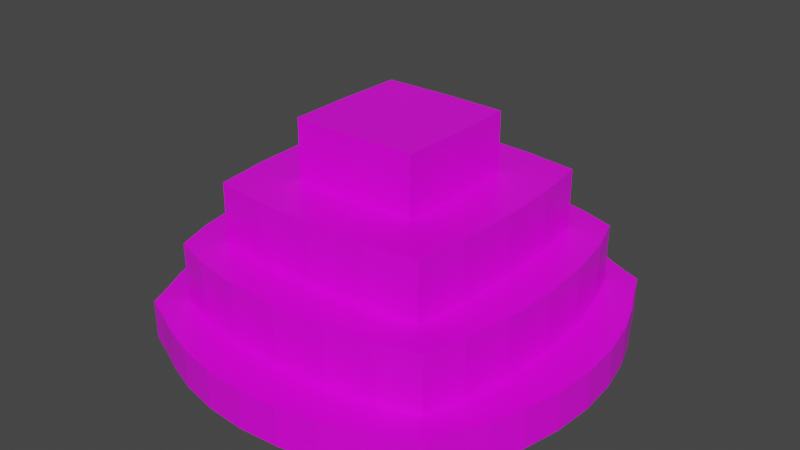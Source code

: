 # Source: tutorial_terraces.blend  (saved by Blender 2.81.16; exported with 4.5.12 LTS)
import bpy
from mathutils import Matrix  # noqa: F401  (used for matrix-valued properties, if any)

bpy.ops.wm.read_factory_settings(use_empty=True)
scene = bpy.context.scene
scene.name = 'Scene'

# ---- collections
col_collection = bpy.data.collections.new('Collection'); scene.collection.children.link(col_collection)

# ---- images (referenced by path relative to the original .blend; pixels are not part of the script)
import os
ASSET_DIR = os.environ.get("B2B_ASSET_DIR", "")  # directory of the original .blend (textures are referenced by path, not embedded)
HERE = os.path.dirname(os.path.abspath(__file__))  # packed textures are extracted next to this script under _unpacked/

def load_image(name, relpath, width, height, colorspace="sRGB"):
    """Load a texture the original file referenced (path relative to the .blend, or extracted next to this script)."""
    p = next((c for c in (os.path.join(HERE, relpath), os.path.join(ASSET_DIR, relpath)) if relpath and os.path.exists(c)), "")
    if p:
        img = bpy.data.images.load(p, check_existing=True)
        img.name = name
    else:  # same state as the original file: an image datablock whose file is absent (Cycles renders it pink)
        img = bpy.data.images.new(name, width, height)
        img.source = "FILE"
        img.filepath = "//" + (relpath or name)
    img.colorspace_settings.name = colorspace
    return img
img_tile_png = load_image('tile.png', 'tile.png', 1024, 1024, 'sRGB')

# ---- materials (node trees are filled in below, after node groups)
mat_tile = bpy.data.materials.new('Tile')
mat_tile.alpha_threshold = 0.0
mat_tile.use_transparent_shadow = False
mat_tile.line_color = (0.0, 0.0, 0.0, 1.0)

# ---- material node trees
mat_tile.use_nodes = True; mat_tile.node_tree.nodes.clear()
_N = mat_tile.node_tree.nodes; _L = mat_tile.node_tree.links
n0 = _N.new('ShaderNodeOutputMaterial'); n0.name = 'Material Output'; n0.location = (300, 300)
n1 = _N.new('ShaderNodeBsdfPrincipled'); n1.name = 'Principled BSDF'; n1.location = (10, 300)
n1.distribution = 'GGX'
n1.subsurface_method = 'BURLEY'
n1.inputs[2].default_value = 0.4
n1.inputs[3].default_value = 1.45
n1.inputs[27].default_value = (0.0, 0.0, 0.0, 1.0)
n1.inputs[28].default_value = 1.0
n2 = _N.new('ShaderNodeTexImage'); n2.name = 'Image Texture'; n2.location = (-280, 275)
n2.image = img_tile_png
_L.new(n1.outputs[0], n0.inputs[0])
_L.new(n2.outputs[0], n1.inputs[0])
n0.is_active_output = True

# ---- world
world_world = bpy.data.worlds.new('World'); scene.world = world_world
world_world.use_nodes = True; world_world.node_tree.nodes.clear()
_N = world_world.node_tree.nodes; _L = world_world.node_tree.links
n0 = _N.new('ShaderNodeOutputWorld'); n0.name = 'World Output'; n0.location = (300, 300)
n1 = _N.new('ShaderNodeBackground'); n1.name = 'Background'; n1.location = (10, 300)
n1.inputs[0].default_value = (0.05088, 0.05088, 0.05088, 1.0)
_L.new(n1.outputs[0], n0.inputs[0])
n0.is_active_output = True
world_world.color = (0.05088, 0.05088, 0.05088)
world_world.use_sun_shadow = False
world_world.sun_shadow_jitter_overblur = 0.0

# ---- meshes
me_plane = bpy.data.meshes.new('Plane')
me_plane.from_pydata([(-0.5, -0.5, 0.0), (0.5, -0.5, 0.0), (-0.5, 0.5, 0.0), (0.5, 0.5, 0.0)], [], [(0, 1, 3, 2)])
_uv = me_plane.uv_layers.new(name='UVMap')
_uv.uv.foreach_set('vector', [0.9999, 0.9999, 0.0001001, 0.9999, 9.998e-05, 0.0001001, 0.9999, 9.998e-05])
me_plane.materials.append(mat_tile)
me_plane.use_remesh_fix_poles = True
me_plane.use_remesh_preserve_attributes = False
me_plane.use_mirror_vertex_groups = False
me_plane.update()
me_cube = bpy.data.meshes.new('Cube')
me_cube.from_pydata([(32.81, 32.81, 8.0), (32.81, 32.81, 0.0), (32.81, -32.81, 8.0), (32.81, -32.81, 0.0), (-32.81, 32.81, 8.0), (-32.81, 32.81, 0.0), (-32.81, -32.81, 8.0), (-32.81, -32.81, 0.0), (27.9, -34.87, 8.0), (22.47, -37.44, 8.0), (15.94, -39.84, 8.0), (8.305, -41.52, 8.0), (0.0, -42.13, 8.0), (-8.305, -41.52, 8.0), (-15.94, -39.84, 8.0), (-22.47, -37.44, 8.0), (-27.9, -34.87, 8.0), (-27.9, -34.87, 0.0), (-22.47, -37.44, 0.0), (-15.94, -39.84, 0.0), (-8.305, -41.52, 0.0), (0.0, -42.13, 0.0), (8.305, -41.52, 0.0), (15.94, -39.84, 0.0), (22.47, -37.44, 0.0), (27.9, -34.87, 0.0), (34.87, 27.9, 8.0), (37.44, 22.47, 8.0), (39.84, 15.94, 8.0), (41.52, 8.305, 8.0), (42.13, 0.0, 8.0), (41.52, -8.305, 8.0), (39.84, -15.94, 8.0), (37.44, -22.47, 8.0), (34.87, -27.9, 8.0), (34.87, -27.9, 0.0), (37.44, -22.47, 0.0), (39.84, -15.94, 0.0), (41.52, -8.305, 0.0), (42.13, 0.0, 0.0), (41.52, 8.305, 0.0), (39.84, 15.94, 0.0), (37.44, 22.47, 0.0), (34.87, 27.9, 0.0), (-27.9, 34.87, 8.0), (-22.47, 37.44, 8.0), (-15.94, 39.84, 8.0), (-8.305, 41.52, 8.0), (0.0, 42.13, 8.0), (8.305, 41.52, 8.0), (15.94, 39.84, 8.0), (22.47, 37.44, 8.0), (27.9, 34.87, 8.0), (27.9, 34.87, 0.0), (22.47, 37.44, 0.0), (15.94, 39.84, 0.0), (8.305, 41.52, 0.0), (0.0, 42.13, 0.0), (-8.305, 41.52, 0.0), (-15.94, 39.84, 0.0), (-22.47, 37.44, 0.0), (-27.9, 34.87, 0.0), (-34.87, -27.9, 8.0), (-37.44, -22.47, 8.0), (-39.84, -15.94, 8.0), (-41.52, -8.305, 8.0), (-42.13, 0.0, 8.0), (-41.52, 8.305, 8.0), (-39.84, 15.94, 8.0), (-37.44, 22.47, 8.0), (-34.87, 27.9, 8.0), (-34.87, 27.9, 0.0), (-37.44, 22.47, 0.0), (-39.84, 15.94, 0.0), (-41.52, 8.305, 0.0), (-42.13, 0.0, 0.0), (-41.52, -8.305, 0.0), (-39.84, -15.94, 0.0), (-37.44, -22.47, 0.0), (-34.87, -27.9, 0.0), (-30.67, 30.67, 0.0), (-33.7, 25.28, 0.0), (-36.39, 18.2, 0.0), (-38.24, 9.56, 0.0), (-38.9, 0.0, 0.0), (-38.24, -9.56, 0.0), (-36.39, -18.2, 0.0), (-33.7, -25.28, 0.0), (-30.67, -30.67, 0.0), (-25.28, 33.7, 0.0), (-28.2, 28.2, 0.0), (-30.76, 20.5, 0.0), (-32.5, 10.83, 0.0), (-33.13, 0.0, 0.0), (-32.5, -10.83, 0.0), (-30.76, -20.5, 0.0), (-28.2, -28.2, 0.0), (-25.28, -33.7, 0.0), (-18.2, 36.39, 0.0), (-20.5, 30.76, 0.0), (-22.52, 22.52, 0.0), (-23.91, 11.95, 0.0), (-24.41, 0.0, 0.0), (-23.91, -11.95, 0.0), (-22.52, -22.52, 0.0), (-20.5, -30.76, 0.0), (-18.2, -36.39, 0.0), (-9.56, 38.24, 0.0), (-10.83, 32.5, 0.0), (-11.95, 23.91, 0.0), (-12.74, 12.74, 0.0), (-13.03, 0.0, 0.0), (-12.74, -12.74, 0.0), (-11.95, -23.91, 0.0), (-10.83, -32.5, 0.0), (-9.56, -38.24, 0.0), (0.0, 38.9, 0.0), (0.0, 33.13, 0.0), (0.0, 24.41, 0.0), (0.0, 13.03, 0.0), (0.0, 0.0, 0.0), (0.0, -13.03, 0.0), (0.0, -24.41, 0.0), (0.0, -33.13, 0.0), (0.0, -38.9, 0.0), (9.56, 38.24, 0.0), (10.83, 32.5, 0.0), (11.95, 23.91, 0.0), (12.74, 12.74, 0.0), (13.03, 0.0, 0.0), (12.74, -12.74, 0.0), (11.95, -23.91, 0.0), (10.83, -32.5, 0.0), (9.56, -38.24, 0.0), (18.2, 36.39, 0.0), (20.5, 30.76, 0.0), (22.52, 22.52, 0.0), (23.91, 11.95, 0.0), (24.41, 0.0, 0.0), (23.91, -11.95, 0.0), (22.52, -22.52, 0.0), (20.5, -30.76, 0.0), (18.2, -36.39, 0.0), (25.28, 33.7, 0.0), (28.2, 28.2, 0.0), (30.76, 20.5, 0.0), (32.5, 10.83, 0.0), (33.13, 0.0, 0.0), (32.5, -10.83, 0.0), (30.76, -20.5, 0.0), (28.2, -28.2, 0.0), (25.28, -33.7, 0.0), (30.67, 30.67, 0.0), (33.7, 25.28, 0.0), (36.39, 18.2, 0.0), (38.24, 9.56, 0.0), (38.9, 0.0, 0.0), (38.24, -9.56, 0.0), (36.39, -18.2, 0.0), (33.7, -25.28, 0.0), (30.67, -30.67, 0.0), (30.67, 30.67, 8.0), (33.7, 25.28, 8.0), (36.39, 18.2, 8.0), (38.24, 9.56, 8.0), (38.9, 0.0, 8.0), (38.24, -9.56, 8.0), (36.39, -18.2, 8.0), (33.7, -25.28, 8.0), (30.67, -30.67, 8.0), (25.28, 33.7, 8.0), (28.2, 28.2, 8.0), (30.76, 20.5, 8.0), (32.5, 10.83, 8.0), (33.13, 0.0, 8.0), (32.5, -10.83, 8.0), (30.76, -20.5, 8.0), (28.2, -28.2, 8.0), (25.28, -33.7, 8.0), (18.2, 36.39, 8.0), (20.5, 30.76, 8.0), (-22.52, -22.52, 32.0), (-23.91, -11.95, 32.0), (-24.41, 0.0, 32.0), (-23.91, 11.95, 32.0), (-22.52, 22.52, 32.0), (20.5, -30.76, 8.0), (18.2, -36.39, 8.0), (9.56, 38.24, 8.0), (10.83, 32.5, 8.0), (-11.95, -23.91, 32.0), (-12.74, -12.74, 32.0), (-13.03, 0.0, 32.0), (-12.74, 12.74, 32.0), (-11.95, 23.91, 32.0), (10.83, -32.5, 8.0), (9.56, -38.24, 8.0), (0.0, 38.9, 8.0), (0.0, 33.13, 8.0), (0.0, -24.41, 32.0), (0.0, -13.03, 32.0), (0.0, 13.03, 32.0), (0.0, 24.41, 32.0), (0.0, -33.13, 8.0), (0.0, -38.9, 8.0), (-9.56, 38.24, 8.0), (-10.83, 32.5, 8.0), (11.95, -23.91, 32.0), (12.74, -12.74, 32.0), (13.03, 0.0, 32.0), (12.74, 12.74, 32.0), (11.95, 23.91, 32.0), (-10.83, -32.5, 8.0), (-9.56, -38.24, 8.0), (-18.2, 36.39, 8.0), (-20.5, 30.76, 8.0), (22.52, -22.52, 32.0), (23.91, -11.95, 32.0), (24.41, 0.0, 32.0), (23.91, 11.95, 32.0), (22.52, 22.52, 32.0), (-20.5, -30.76, 8.0), (-18.2, -36.39, 8.0), (-25.28, 33.7, 8.0), (-28.2, 28.2, 8.0), (-30.76, 20.5, 8.0), (-32.5, 10.83, 8.0), (-33.13, 0.0, 8.0), (-32.5, -10.83, 8.0), (-30.76, -20.5, 8.0), (-28.2, -28.2, 8.0), (-25.28, -33.7, 8.0), (-30.67, 30.67, 8.0), (-33.7, 25.28, 8.0), (-36.39, 18.2, 8.0), (-38.24, 9.56, 8.0), (-38.9, 0.0, 8.0), (-38.24, -9.56, 8.0), (-36.39, -18.2, 8.0), (-33.7, -25.28, 8.0), (-30.67, -30.67, 8.0), (28.2, 28.2, 20.0), (30.76, 20.5, 20.0), (32.5, 10.83, 20.0), (33.13, 0.0, 20.0), (32.5, -10.83, 20.0), (30.76, -20.5, 20.0), (28.2, -28.2, 20.0), (20.5, 30.76, 20.0), (22.52, 22.52, 20.0), (23.91, 11.95, 20.0), (24.41, 0.0, 20.0), (23.91, -11.95, 20.0), (22.52, -22.52, 20.0), (20.5, -30.76, 20.0), (10.83, 32.5, 20.0), (11.95, 23.91, 20.0), (12.74, 12.74, 44.0), (13.03, 0.0, 44.0), (12.74, -12.74, 44.0), (11.95, -23.91, 20.0), (10.83, -32.5, 20.0), (0.0, 33.13, 20.0), (0.0, 24.41, 20.0), (0.0, 13.03, 44.0), (-12.74, 12.74, 44.0), (0.0, 0.0, 44.0), (0.0, -24.41, 20.0), (0.0, -33.13, 20.0), (-10.83, 32.5, 20.0), (-11.95, 23.91, 20.0), (-13.03, 0.0, 44.0), (0.0, -13.03, 44.0), (-12.74, -12.74, 44.0), (-11.95, -23.91, 20.0), (-10.83, -32.5, 20.0), (-20.5, 30.76, 20.0), (-22.52, 22.52, 20.0), (-23.91, 11.95, 20.0), (-24.41, 0.0, 20.0), (-23.91, -11.95, 20.0), (-22.52, -22.52, 20.0), (-20.5, -30.76, 20.0), (-28.2, 28.2, 20.0), (-30.76, 20.5, 20.0), (-32.5, 10.83, 20.0), (-33.13, 0.0, 20.0), (-32.5, -10.83, 20.0), (-30.76, -20.5, 20.0), (-28.2, -28.2, 20.0)], [], [(240, 62, 6, 16), (160, 35, 3, 25), (17, 16, 6, 7), (35, 34, 2, 3), (53, 52, 0, 1), (71, 70, 4, 5), (7, 6, 62, 79), (79, 62, 63, 78), (78, 63, 64, 77), (77, 64, 65, 76), (76, 65, 66, 75), (75, 66, 67, 74), (74, 67, 68, 73), (73, 68, 69, 72), (72, 69, 70, 71), (5, 4, 44, 61), (61, 44, 45, 60), (60, 45, 46, 59), (59, 46, 47, 58), (58, 47, 48, 57), (57, 48, 49, 56), (56, 49, 50, 55), (55, 50, 51, 54), (54, 51, 52, 53), (1, 0, 26, 43), (43, 26, 27, 42), (42, 27, 28, 41), (41, 28, 29, 40), (40, 29, 30, 39), (39, 30, 31, 38), (38, 31, 32, 37), (37, 32, 33, 36), (36, 33, 34, 35), (3, 2, 8, 25), (25, 8, 9, 24), (24, 9, 10, 23), (23, 10, 11, 22), (22, 11, 12, 21), (21, 12, 13, 20), (20, 13, 14, 19), (19, 14, 15, 18), (18, 15, 16, 17), (79, 88, 17, 7), (88, 97, 18, 17), (97, 106, 19, 18), (106, 115, 20, 19), (115, 124, 21, 20), (124, 133, 22, 21), (133, 142, 23, 22), (142, 151, 24, 23), (151, 160, 25, 24), (5, 61, 80, 71), (71, 80, 81, 72), (72, 81, 82, 73), (73, 82, 83, 74), (74, 83, 84, 75), (75, 84, 85, 76), (76, 85, 86, 77), (77, 86, 87, 78), (78, 87, 88, 79), (61, 60, 89, 80), (80, 89, 90, 81), (81, 90, 91, 82), (82, 91, 92, 83), (83, 92, 93, 84), (84, 93, 94, 85), (85, 94, 95, 86), (86, 95, 96, 87), (87, 96, 97, 88), (60, 59, 98, 89), (89, 98, 99, 90), (90, 99, 100, 91), (91, 100, 101, 92), (92, 101, 102, 93), (93, 102, 103, 94), (94, 103, 104, 95), (95, 104, 105, 96), (96, 105, 106, 97), (59, 58, 107, 98), (98, 107, 108, 99), (99, 108, 109, 100), (100, 109, 110, 101), (101, 110, 111, 102), (102, 111, 112, 103), (103, 112, 113, 104), (104, 113, 114, 105), (105, 114, 115, 106), (58, 57, 116, 107), (107, 116, 117, 108), (108, 117, 118, 109), (109, 118, 119, 110), (110, 119, 120, 111), (111, 120, 121, 112), (112, 121, 122, 113), (113, 122, 123, 114), (114, 123, 124, 115), (57, 56, 125, 116), (116, 125, 126, 117), (117, 126, 127, 118), (118, 127, 128, 119), (119, 128, 129, 120), (120, 129, 130, 121), (121, 130, 131, 122), (122, 131, 132, 123), (123, 132, 133, 124), (56, 55, 134, 125), (125, 134, 135, 126), (126, 135, 136, 127), (127, 136, 137, 128), (128, 137, 138, 129), (129, 138, 139, 130), (130, 139, 140, 131), (131, 140, 141, 132), (132, 141, 142, 133), (55, 54, 143, 134), (134, 143, 144, 135), (135, 144, 145, 136), (136, 145, 146, 137), (137, 146, 147, 138), (138, 147, 148, 139), (139, 148, 149, 140), (140, 149, 150, 141), (141, 150, 151, 142), (54, 53, 152, 143), (143, 152, 153, 144), (144, 153, 154, 145), (145, 154, 155, 146), (146, 155, 156, 147), (147, 156, 157, 148), (148, 157, 158, 149), (149, 158, 159, 150), (150, 159, 160, 151), (53, 1, 43, 152), (152, 43, 42, 153), (153, 42, 41, 154), (154, 41, 40, 155), (155, 40, 39, 156), (156, 39, 38, 157), (157, 38, 37, 158), (158, 37, 36, 159), (159, 36, 35, 160), (34, 169, 8, 2), (169, 178, 9, 8), (178, 187, 10, 9), (187, 196, 11, 10), (196, 204, 12, 11), (204, 213, 13, 12), (213, 222, 14, 13), (222, 231, 15, 14), (231, 240, 16, 15), (0, 52, 161, 26), (26, 161, 162, 27), (27, 162, 163, 28), (28, 163, 164, 29), (29, 164, 165, 30), (30, 165, 166, 31), (31, 166, 167, 32), (32, 167, 168, 33), (33, 168, 169, 34), (52, 51, 170, 161), (161, 170, 171, 162), (162, 171, 172, 163), (163, 172, 173, 164), (164, 173, 174, 165), (165, 174, 175, 166), (166, 175, 176, 167), (167, 176, 177, 168), (168, 177, 178, 169), (51, 50, 179, 170), (170, 179, 180, 171), (200, 191, 190, 199), (201, 193, 265, 264), (209, 210, 257, 258), (202, 194, 193, 201), (208, 200, 199, 207), (193, 192, 271, 265), (177, 186, 187, 178), (50, 49, 188, 179), (179, 188, 189, 180), (208, 209, 258, 259), (211, 202, 201, 210), (217, 208, 207, 216), (218, 209, 208, 217), (219, 210, 209, 218), (220, 211, 210, 219), (186, 195, 196, 187), (49, 48, 197, 188), (188, 197, 198, 189), (227, 228, 287, 286), (212, 203, 268, 275), (175, 174, 244, 245), (189, 198, 262, 255), (226, 227, 286, 285), (174, 173, 243, 244), (195, 203, 204, 196), (48, 47, 205, 197), (197, 205, 206, 198), (225, 226, 285, 284), (203, 195, 261, 268), (180, 189, 255, 248), (173, 172, 242, 243), (224, 225, 284, 283), (215, 224, 283, 276), (203, 212, 213, 204), (47, 46, 214, 205), (205, 214, 215, 206), (172, 171, 241, 242), (195, 186, 254, 261), (171, 180, 248, 241), (230, 221, 282, 289), (206, 215, 276, 269), (229, 230, 289, 288), (212, 221, 222, 213), (46, 45, 223, 214), (214, 223, 224, 215), (186, 177, 247, 254), (177, 176, 246, 247), (228, 229, 288, 287), (221, 212, 275, 282), (198, 206, 269, 262), (176, 175, 245, 246), (221, 230, 231, 222), (45, 44, 232, 223), (223, 232, 233, 224), (224, 233, 234, 225), (225, 234, 235, 226), (226, 235, 236, 227), (227, 236, 237, 228), (228, 237, 238, 229), (229, 238, 239, 230), (230, 239, 240, 231), (44, 4, 70, 232), (232, 70, 69, 233), (233, 69, 68, 234), (234, 68, 67, 235), (235, 67, 66, 236), (236, 66, 65, 237), (237, 65, 64, 238), (238, 64, 63, 239), (239, 63, 62, 240), (241, 248, 249, 242), (242, 249, 250, 243), (243, 250, 251, 244), (244, 251, 252, 245), (245, 252, 253, 246), (246, 253, 254, 247), (248, 255, 256, 249), (250, 249, 220, 219), (249, 256, 211, 220), (256, 263, 202, 211), (263, 270, 194, 202), (253, 260, 261, 254), (255, 262, 263, 256), (280, 281, 181, 182), (270, 277, 185, 194), (279, 280, 182, 183), (253, 252, 217, 216), (260, 267, 268, 261), (262, 269, 270, 263), (278, 279, 183, 184), (260, 253, 216, 207), (267, 260, 207, 199), (252, 251, 218, 217), (267, 274, 275, 268), (269, 276, 277, 270), (277, 278, 184, 185), (274, 267, 199, 190), (281, 274, 190, 181), (251, 250, 219, 218), (274, 281, 282, 275), (276, 283, 284, 277), (277, 284, 285, 278), (278, 285, 286, 279), (279, 286, 287, 280), (280, 287, 288, 281), (281, 288, 289, 282), (194, 185, 184, 193), (193, 184, 183, 192), (192, 183, 182, 191), (191, 182, 181, 190), (266, 271, 273, 272), (264, 265, 271, 266), (258, 266, 272, 259), (257, 264, 266, 258), (191, 200, 272, 273), (210, 201, 264, 257), (192, 191, 273, 271), (200, 208, 259, 272)])
_uv = me_cube.uv_layers.new(name='UVMap')
_uv.uv.foreach_set('vector', [-26.8, -21.8, -31.02, -19.02, -28.94, -23.95, -24.01, -26.02, 34.12, -21.72, 38.34, -18.93, 36.27, -23.86, 31.34, -25.93, -34.01, -34.08, -34.01, -26.05, -38.94, -26.05, -38.94, -34.08, -34.01, -34.08, -34.01, -26.05, -38.94, -26.05, -38.94, -34.08, 22.01, -34.08, 22.01, -26.05, 26.94, -26.05, 26.94, -34.08, 22.01, -34.08, 22.01, -26.05, 26.94, -26.05, 26.94, -34.08, -38.94, -34.08, -38.94, -26.05, -34.01, -26.05, -34.01, -34.08, -34.01, -34.08, -34.01, -26.05, -28.56, -26.05, -28.56, -34.08, -28.56, -34.08, -28.56, -26.05, -22.0, -26.05, -22.0, -34.08, -22.0, -34.08, -22.0, -26.05, -14.34, -26.05, -14.34, -34.08, -14.34, -34.08, -14.34, -26.05, -6.0, -26.05, -6.0, -34.08, -6.0, -34.08, -6.0, -26.05, 2.338, -26.05, 2.338, -34.08, 2.338, -34.08, 2.338, -26.05, 10.0, -26.05, 10.0, -34.08, 10.0, -34.08, 10.0, -26.05, 16.56, -26.05, 16.56, -34.08, 16.56, -34.08, 16.56, -26.05, 22.01, -26.05, 22.01, -34.08, -38.94, -34.08, -38.94, -26.05, -34.01, -26.05, -34.01, -34.08, -34.01, -34.08, -34.01, -26.05, -28.56, -26.05, -28.56, -34.08, -28.56, -34.08, -28.56, -26.05, -22.0, -26.05, -22.0, -34.08, -22.0, -34.08, -22.0, -26.05, -14.34, -26.05, -14.34, -34.08, -14.34, -34.08, -14.34, -26.05, -6.0, -26.05, -6.0, -34.08, -6.0, -34.08, -6.0, -26.05, 2.338, -26.05, 2.338, -34.08, 2.338, -34.08, 2.338, -26.05, 10.0, -26.05, 10.0, -34.08, 10.0, -34.08, 10.0, -26.05, 16.56, -26.05, 16.56, -34.08, 16.56, -34.08, 16.56, -26.05, 22.01, -26.05, 22.01, -34.08, 26.94, -34.08, 26.94, -26.05, 22.01, -26.05, 22.01, -34.08, 22.01, -34.08, 22.01, -26.05, 16.56, -26.05, 16.56, -34.08, 16.56, -34.08, 16.56, -26.05, 10.0, -26.05, 10.0, -34.08, 10.0, -34.08, 10.0, -26.05, 2.338, -26.05, 2.338, -34.08, 2.338, -34.08, 2.338, -26.05, -6.0, -26.05, -6.0, -34.08, -6.0, -34.08, -6.0, -26.05, -14.34, -26.05, -14.34, -34.08, -14.34, -34.08, -14.34, -26.05, -22.0, -26.05, -22.0, -34.08, -22.0, -34.08, -22.0, -26.05, -28.56, -26.05, -28.56, -34.08, -28.56, -34.08, -28.56, -26.05, -34.01, -26.05, -34.01, -34.08, 26.94, -34.08, 26.94, -26.05, 22.01, -26.05, 22.01, -34.08, 22.01, -34.08, 22.01, -26.05, 16.56, -26.05, 16.56, -34.08, 16.56, -34.08, 16.56, -26.05, 10.0, -26.05, 10.0, -34.08, 10.0, -34.08, 10.0, -26.05, 2.338, -26.05, 2.338, -34.08, 2.338, -34.08, 2.338, -26.05, -6.0, -26.05, -6.0, -34.08, -6.0, -34.08, -6.0, -26.05, -14.34, -26.05, -14.34, -34.08, -14.34, -34.08, -14.34, -26.05, -22.0, -26.05, -22.0, -34.08, -22.0, -34.08, -22.0, -26.05, -28.56, -26.05, -28.56, -34.08, -28.56, -34.08, -28.56, -26.05, -34.01, -26.05, -34.01, -34.08, -31.69, -18.93, -27.47, -21.72, -24.69, -25.93, -29.62, -23.86, -27.47, -21.72, -22.05, -24.76, -19.23, -28.51, -24.69, -25.93, -22.05, -24.76, -14.94, -27.46, -12.68, -30.92, -19.23, -28.51, -14.94, -27.46, -6.274, -29.31, -5.014, -32.61, -12.68, -30.92, -6.274, -29.31, 3.325, -29.97, 3.325, -33.22, -5.014, -32.61, 3.325, -29.97, 12.92, -29.31, 11.66, -32.61, 3.325, -33.22, 12.92, -29.31, 21.59, -27.46, 19.33, -30.92, 11.66, -32.61, 21.59, -27.46, 28.7, -24.76, 25.88, -28.51, 19.33, -30.92, 28.7, -24.76, 34.12, -21.72, 31.34, -25.93, 25.88, -28.51, -29.62, 42.03, -24.69, 44.1, -27.47, 39.88, -31.69, 37.1, -31.69, 37.1, -27.47, 39.88, -30.51, 34.46, -34.27, 31.64, -34.27, 31.64, -30.51, 34.46, -33.21, 27.35, -36.68, 25.08, -36.68, 25.08, -33.21, 27.35, -35.07, 18.68, -38.37, 17.42, -38.37, 17.42, -35.07, 18.68, -35.73, 9.083, -38.97, 9.083, -38.97, 9.083, -35.73, 9.083, -35.07, -0.5159, -38.37, 0.7442, -38.37, 0.7442, -35.07, -0.5159, -33.21, -9.187, -36.68, -6.918, -36.68, -6.918, -33.21, -9.187, -30.51, -16.3, -34.27, -13.47, -34.27, -13.47, -30.51, -16.3, -27.47, -21.72, -31.69, -18.93, -24.69, 44.1, -19.23, 46.68, -22.05, 42.92, -27.47, 39.88, -27.47, 39.88, -22.05, 42.92, -24.99, 37.4, -30.51, 34.46, -30.51, 34.46, -24.99, 37.4, -27.56, 29.67, -33.21, 27.35, -33.21, 27.35, -27.56, 29.67, -29.31, 19.96, -35.07, 18.68, -35.07, 18.68, -29.31, 19.96, -29.94, 9.083, -35.73, 9.083, -35.73, 9.083, -29.94, 9.083, -29.31, -1.796, -35.07, -0.5159, -35.07, -0.5159, -29.31, -1.796, -27.56, -11.5, -33.21, -9.187, -33.21, -9.187, -27.56, -11.5, -24.99, -19.23, -30.51, -16.3, -30.51, -16.3, -24.99, -19.23, -22.05, -24.76, -27.47, -21.72, -19.23, 46.68, -12.68, 49.09, -14.94, 45.62, -22.05, 42.92, -22.05, 42.92, -14.94, 45.62, -17.26, 39.96, -24.99, 37.4, -24.99, 37.4, -17.26, 39.96, -19.28, 31.69, -27.56, 29.67, -27.56, 29.67, -19.28, 31.69, -20.68, 21.08, -29.31, 19.96, -29.31, 19.96, -20.68, 21.08, -21.18, 9.083, -29.94, 9.083, -29.94, 9.083, -21.18, 9.083, -20.68, -2.919, -29.31, -1.796, -29.31, -1.796, -20.68, -2.919, -19.28, -13.52, -27.56, -11.5, -27.56, -11.5, -19.28, -13.52, -17.26, -21.8, -24.99, -19.23, -24.99, -19.23, -17.26, -21.8, -14.94, -27.46, -22.05, -24.76, -12.68, 49.09, -5.014, 50.78, -6.274, 47.48, -14.94, 45.62, -14.94, 45.62, -6.274, 47.48, -7.554, 41.72, -17.26, 39.96, -17.26, 39.96, -7.554, 41.72, -8.677, 33.09, -19.28, 31.69, -19.28, 31.69, -8.677, 33.09, -9.466, 21.87, -20.68, 21.08, -20.68, 21.08, -9.466, 21.87, -9.758, 9.083, -21.18, 9.083, -21.18, 9.083, -9.758, 9.083, -9.466, -3.709, -20.68, -2.919, -20.68, -2.919, -9.466, -3.709, -8.677, -14.92, -19.28, -13.52, -19.28, -13.52, -8.677, -14.92, -7.554, -23.55, -17.26, -21.8, -17.26, -21.8, -7.554, -23.55, -6.274, -29.31, -14.94, -27.46, -5.014, 50.78, 3.325, 51.38, 3.325, 48.14, -6.274, 47.48, -6.274, 47.48, 3.325, 48.14, 3.325, 42.35, -7.554, 41.72, -7.554, 41.72, 3.325, 42.35, 3.325, 33.59, -8.677, 33.09, -8.677, 33.09, 3.325, 33.59, 3.325, 22.17, -9.466, 21.87, -9.466, 21.87, 3.325, 22.17, 3.325, 9.083, -9.758, 9.083, -9.758, 9.083, 3.325, 9.083, 3.325, -4.0, -9.466, -3.709, -9.466, -3.709, 3.325, -4.0, 3.325, -15.42, -8.677, -14.92, -8.677, -14.92, 3.325, -15.42, 3.325, -24.18, -7.554, -23.55, -7.554, -23.55, 3.325, -24.18, 3.325, -29.97, -6.274, -29.31, 3.325, 51.38, 11.66, 50.78, 12.92, 47.48, 3.325, 48.14, 3.325, 48.14, 12.92, 47.48, 14.2, 41.72, 3.325, 42.35, 3.325, 42.35, 14.2, 41.72, 15.33, 33.09, 3.325, 33.59, 3.325, 33.59, 15.33, 33.09, 16.12, 21.87, 3.325, 22.17, 3.325, 22.17, 16.12, 21.87, 16.41, 9.083, 3.325, 9.083, 3.325, 9.083, 16.41, 9.083, 16.12, -3.709, 3.325, -4.0, 3.325, -4.0, 16.12, -3.709, 15.33, -14.92, 3.325, -15.42, 3.325, -15.42, 15.33, -14.92, 14.2, -23.55, 3.325, -24.18, 3.325, -24.18, 14.2, -23.55, 12.92, -29.31, 3.325, -29.97, 11.66, 50.78, 19.33, 49.09, 21.59, 45.62, 12.92, 47.48, 12.92, 47.48, 21.59, 45.62, 23.91, 39.96, 14.2, 41.72, 14.2, 41.72, 23.91, 39.96, 25.93, 31.69, 15.33, 33.09, 15.33, 33.09, 25.93, 31.69, 27.33, 21.08, 16.12, 21.87, 16.12, 21.87, 27.33, 21.08, 27.83, 9.083, 16.41, 9.083, 16.41, 9.083, 27.83, 9.083, 27.33, -2.919, 16.12, -3.709, 16.12, -3.709, 27.33, -2.919, 25.93, -13.52, 15.33, -14.92, 15.33, -14.92, 25.93, -13.52, 23.91, -21.8, 14.2, -23.55, 14.2, -23.55, 23.91, -21.8, 21.59, -27.46, 12.92, -29.31, 19.33, 49.09, 25.88, 46.68, 28.7, 42.92, 21.59, 45.62, 21.59, 45.62, 28.7, 42.92, 31.64, 37.4, 23.91, 39.96, 23.91, 39.96, 31.64, 37.4, 34.21, 29.67, 25.93, 31.69, 25.93, 31.69, 34.21, 29.67, 35.96, 19.96, 27.33, 21.08, 27.33, 21.08, 35.96, 19.96, 36.59, 9.083, 27.83, 9.083, 27.83, 9.083, 36.59, 9.083, 35.96, -1.796, 27.33, -2.919, 27.33, -2.919, 35.96, -1.796, 34.21, -11.5, 25.93, -13.52, 25.93, -13.52, 34.21, -11.5, 31.64, -19.23, 23.91, -21.8, 23.91, -21.8, 31.64, -19.23, 28.7, -24.76, 21.59, -27.46, 25.88, 46.68, 31.34, 44.1, 34.12, 39.88, 28.7, 42.92, 28.7, 42.92, 34.12, 39.88, 37.16, 34.46, 31.64, 37.4, 31.64, 37.4, 37.16, 34.46, 39.86, 27.35, 34.21, 29.67, 34.21, 29.67, 39.86, 27.35, 41.72, 18.68, 35.96, 19.96, 35.96, 19.96, 41.72, 18.68, 42.38, 9.083, 36.59, 9.083, 36.59, 9.083, 42.38, 9.083, 41.72, -0.5159, 35.96, -1.796, 35.96, -1.796, 41.72, -0.5159, 39.86, -9.187, 34.21, -11.5, 34.21, -11.5, 39.86, -9.187, 37.16, -16.3, 31.64, -19.23, 31.64, -19.23, 37.16, -16.3, 34.12, -21.72, 28.7, -24.76, 31.34, 44.1, 36.27, 42.03, 38.34, 37.1, 34.12, 39.88, 34.12, 39.88, 38.34, 37.1, 40.92, 31.64, 37.16, 34.46, 37.16, 34.46, 40.92, 31.64, 43.33, 25.08, 39.86, 27.35, 39.86, 27.35, 43.33, 25.08, 45.02, 17.42, 41.72, 18.68, 41.72, 18.68, 45.02, 17.42, 45.62, 9.083, 42.38, 9.083, 42.38, 9.083, 45.62, 9.083, 45.02, 0.7442, 41.72, -0.5159, 41.72, -0.5159, 45.02, 0.7442, 43.33, -6.918, 39.86, -9.187, 39.86, -9.187, 43.33, -6.918, 40.92, -13.47, 37.16, -16.3, 37.16, -16.3, 40.92, -13.47, 38.34, -18.93, 34.12, -21.72, 39.02, -19.02, 34.8, -21.8, 32.01, -26.02, 36.94, -23.95, 34.8, -21.8, 29.38, -24.84, 26.56, -28.6, 32.01, -26.02, 29.38, -24.84, 22.27, -27.54, 20.0, -31.01, 26.56, -28.6, 22.27, -27.54, 13.6, -29.4, 12.34, -32.7, 20.0, -31.01, 13.6, -29.4, 4.001, -30.06, 4.001, -33.3, 12.34, -32.7, 4.001, -30.06, -5.598, -29.4, -4.338, -32.7, 4.001, -33.3, -5.598, -29.4, -14.27, -27.54, -12.0, -31.01, -4.338, -32.7, -14.27, -27.54, -21.38, -24.84, -18.56, -28.6, -12.0, -31.01, -21.38, -24.84, -26.8, -21.8, -24.01, -26.02, -18.56, -28.6, 36.94, 41.94, 32.01, 44.01, 34.8, 39.8, 39.02, 37.01, 39.02, 37.01, 34.8, 39.8, 37.84, 34.38, 41.59, 31.55, 41.59, 31.55, 37.84, 34.38, 40.54, 27.27, 44.0, 25.0, 44.0, 25.0, 40.54, 27.27, 42.4, 18.6, 45.69, 17.34, 45.69, 17.34, 42.4, 18.6, 43.06, 8.998, 46.3, 8.998, 46.3, 8.998, 43.06, 8.998, 42.4, -0.6012, 45.69, 0.659, 45.69, 0.659, 42.4, -0.6012, 40.54, -9.272, 44.0, -7.003, 44.0, -7.003, 40.54, -9.272, 37.84, -16.38, 41.59, -13.56, 41.59, -13.56, 37.84, -16.38, 34.8, -21.8, 39.02, -19.02, 32.01, 44.01, 26.56, 46.59, 29.38, 42.84, 34.8, 39.8, 34.8, 39.8, 29.38, 42.84, 32.32, 37.31, 37.84, 34.38, 37.84, 34.38, 32.32, 37.31, 34.88, 29.58, 40.54, 27.27, 40.54, 27.27, 34.88, 29.58, 36.64, 19.88, 42.4, 18.6, 42.4, 18.6, 36.64, 19.88, 37.26, 8.998, 43.06, 8.998, 43.06, 8.998, 37.26, 8.998, 36.64, -1.881, 42.4, -0.6012, 42.4, -0.6012, 36.64, -1.881, 34.88, -11.59, 40.54, -9.272, 40.54, -9.272, 34.88, -11.59, 32.32, -19.32, 37.84, -16.38, 37.84, -16.38, 32.32, -19.32, 29.38, -24.84, 34.8, -21.8, 26.56, 46.59, 20.0, 49.0, 22.27, 45.54, 29.38, 42.84, 29.38, 42.84, 22.27, 45.54, 24.59, 39.88, 32.32, 37.31, 4.001, -4.085, -8.79, -3.794, -8.001, -15.01, 4.001, -15.51, -6.0, -1.952, -18.79, -1.952, -18.79, 10.1, -6.0, 10.1, -6.0, -1.952, 6.791, -1.952, 6.791, 10.1, -6.0, 10.1, 4.001, 33.5, -8.001, 33.0, -8.79, 21.79, 4.001, 22.08, 16.79, -3.794, 4.001, -4.085, 4.001, -15.51, 16.0, -15.01, 6.791, -1.952, -6.0, -1.952, -6.0, 10.1, 6.791, 10.1, 32.32, -19.32, 24.59, -21.88, 22.27, -27.54, 29.38, -24.84, 20.0, 49.0, 12.34, 50.69, 13.6, 47.39, 22.27, 45.54, 22.27, 45.54, 13.6, 47.39, 14.88, 41.63, 24.59, 39.88, -18.79, -1.952, -6.0, -1.952, -6.0, 10.1, -18.79, 10.1, 16.0, 33.0, 4.001, 33.5, 4.001, 22.08, 16.79, 21.79, 28.0, -3.004, 16.79, -3.794, 16.0, -15.01, 26.61, -13.61, 28.51, 8.998, 17.08, 8.998, 16.79, -3.794, 28.0, -3.004, 28.0, 21.0, 16.79, 21.79, 17.08, 8.998, 28.51, 8.998, 26.61, 31.61, 16.0, 33.0, 16.79, 21.79, 28.0, 21.0, 24.59, -21.88, 14.88, -23.64, 13.6, -29.4, 22.27, -27.54, 12.34, 50.69, 4.001, 51.3, 4.001, 48.05, 13.6, 47.39, 13.6, 47.39, 4.001, 48.05, 4.001, 42.26, 14.88, 41.63, -6.0, -26.05, -16.88, -26.05, -16.88, -14.0, -6.0, -14.0, -16.88, -26.05, -6.0, -26.05, -6.0, -14.0, -16.88, -14.0, -16.88, -26.05, -6.0, -26.05, -6.0, -14.0, -16.88, -14.0, 4.879, -26.05, -6.0, -26.05, -6.0, -14.0, 4.879, -14.0, 4.879, -26.05, -6.0, -26.05, -6.0, -14.0, 4.879, -14.0, -6.0, -26.05, 4.879, -26.05, 4.879, -14.0, -6.0, -14.0, 14.88, -23.64, 4.001, -24.27, 4.001, -30.06, 13.6, -29.4, 4.001, 51.3, -4.338, 50.69, -5.598, 47.39, 4.001, 48.05, 4.001, 48.05, -5.598, 47.39, -6.878, 41.63, 4.001, 42.26, 14.59, -26.05, 4.879, -26.05, 4.879, -14.0, 14.59, -14.0, -6.0, -26.05, 4.879, -26.05, 4.879, -14.0, -6.0, -14.0, 14.59, -26.05, 4.879, -26.05, 4.879, -14.0, 14.59, -14.0, 4.879, -26.05, 14.59, -26.05, 14.59, -14.0, 4.879, -14.0, 22.32, -26.05, 14.59, -26.05, 14.59, -14.0, 22.32, -14.0, -26.59, -26.05, -34.32, -26.05, -34.32, -14.0, -26.59, -14.0, 4.001, -24.27, -6.878, -23.64, -5.598, -29.4, 4.001, -30.06, -4.338, 50.69, -12.0, 49.0, -14.27, 45.54, -5.598, 47.39, -5.598, 47.39, -14.27, 45.54, -16.59, 39.88, -6.878, 41.63, 14.59, -26.05, 22.32, -26.05, 22.32, -14.0, 14.59, -14.0, 4.879, -26.05, 14.59, -26.05, 14.59, -14.0, 4.879, -14.0, 22.32, -26.05, 14.59, -26.05, 14.59, -14.0, 22.32, -14.0, -34.32, -26.05, -26.59, -26.05, -26.59, -14.0, -34.32, -14.0, -16.88, -26.05, -26.59, -26.05, -26.59, -14.0, -16.88, -14.0, -26.59, -26.05, -34.32, -26.05, -34.32, -14.0, -26.59, -14.0, -6.878, -23.64, -16.59, -21.88, -14.27, -27.54, -5.598, -29.4, -12.0, 49.0, -18.56, 46.59, -21.38, 42.84, -14.27, 45.54, -14.27, 45.54, -21.38, 42.84, -24.32, 37.31, -16.59, 39.88, 14.59, -26.05, 22.32, -26.05, 22.32, -14.0, 14.59, -14.0, -34.32, -26.05, -26.59, -26.05, -26.59, -14.0, -34.32, -14.0, -16.88, -26.05, -26.59, -26.05, -26.59, -14.0, -16.88, -14.0, -26.59, -26.05, -16.88, -26.05, -16.88, -14.0, -26.59, -14.0, -6.0, -26.05, -16.88, -26.05, -16.88, -14.0, -6.0, -14.0, -26.59, -26.05, -16.88, -26.05, -16.88, -14.0, -26.59, -14.0, -16.59, -21.88, -24.32, -19.32, -21.38, -24.84, -14.27, -27.54, -18.56, 46.59, -24.01, 44.01, -26.8, 39.8, -21.38, 42.84, -21.38, 42.84, -26.8, 39.8, -29.84, 34.38, -24.32, 37.31, -24.32, 37.31, -29.84, 34.38, -32.54, 27.27, -26.88, 29.58, -26.88, 29.58, -32.54, 27.27, -34.39, 18.6, -28.64, 19.88, -28.64, 19.88, -34.39, 18.6, -35.05, 8.998, -29.26, 8.998, -29.26, 8.998, -35.05, 8.998, -34.39, -0.6012, -28.64, -1.881, -28.64, -1.881, -34.39, -0.6012, -32.54, -9.272, -26.88, -11.59, -26.88, -11.59, -32.54, -9.272, -29.84, -16.38, -24.32, -19.32, -24.32, -19.32, -29.84, -16.38, -26.8, -21.8, -21.38, -24.84, -24.01, 44.01, -28.94, 41.94, -31.02, 37.01, -26.8, 39.8, -26.8, 39.8, -31.02, 37.01, -33.59, 31.55, -29.84, 34.38, -29.84, 34.38, -33.59, 31.55, -36.0, 25.0, -32.54, 27.27, -32.54, 27.27, -36.0, 25.0, -37.69, 17.34, -34.39, 18.6, -34.39, 18.6, -37.69, 17.34, -38.3, 8.998, -35.05, 8.998, -35.05, 8.998, -38.3, 8.998, -37.69, 0.659, -34.39, -0.6012, -34.39, -0.6012, -37.69, 0.659, -36.0, -7.003, -32.54, -9.272, -32.54, -9.272, -36.0, -7.003, -33.59, -13.56, -29.84, -16.38, -29.84, -16.38, -33.59, -13.56, -31.02, -19.02, -26.8, -21.8, 32.32, 37.31, 24.59, 39.88, 26.61, 31.61, 34.88, 29.58, 34.88, 29.58, 26.61, 31.61, 28.0, 21.0, 36.64, 19.88, 36.64, 19.88, 28.0, 21.0, 28.51, 8.998, 37.26, 8.998, 37.26, 8.998, 28.51, 8.998, 28.0, -3.004, 36.64, -1.881, 36.64, -1.881, 28.0, -3.004, 26.61, -13.61, 34.88, -11.59, 34.88, -11.59, 26.61, -13.61, 24.59, -21.88, 32.32, -19.32, 24.59, 39.88, 14.88, 41.63, 16.0, 33.0, 26.61, 31.61, 6.001, -14.0, 16.61, -14.0, 16.61, -1.952, 6.001, -1.952, 16.61, -14.0, 6.001, -14.0, 6.001, -1.952, 16.61, -1.952, 6.001, -14.0, -6.0, -14.0, -6.0, -1.952, 6.001, -1.952, -6.0, -14.0, -18.0, -14.0, -18.0, -1.952, -6.0, -1.952, 26.61, -13.61, 16.0, -15.01, 14.88, -23.64, 24.59, -21.88, 14.88, 41.63, 4.001, 42.26, 4.001, 33.5, 16.0, 33.0, -18.0, -14.0, -28.61, -14.0, -28.61, -1.952, -18.0, -1.952, -18.0, -14.0, -28.61, -14.0, -28.61, -1.952, -18.0, -1.952, -6.0, -14.0, -18.0, -14.0, -18.0, -1.952, -6.0, -1.952, -28.61, -14.0, -18.0, -14.0, -18.0, -1.952, -28.61, -1.952, 16.0, -15.01, 4.001, -15.51, 4.001, -24.27, 14.88, -23.64, 4.001, 42.26, -6.878, 41.63, -8.001, 33.0, 4.001, 33.5, 6.001, -14.0, -6.0, -14.0, -6.0, -1.952, 6.001, -1.952, 6.001, -14.0, 16.61, -14.0, 16.61, -1.952, 6.001, -1.952, -6.0, -14.0, 6.001, -14.0, 6.001, -1.952, -6.0, -1.952, -18.0, -14.0, -6.0, -14.0, -6.0, -1.952, -18.0, -1.952, 4.001, -15.51, -8.001, -15.01, -6.878, -23.64, 4.001, -24.27, -6.878, 41.63, -16.59, 39.88, -18.61, 31.61, -8.001, 33.0, 16.61, -14.0, 6.001, -14.0, 6.001, -1.952, 16.61, -1.952, -18.0, -14.0, -6.0, -14.0, -6.0, -1.952, -18.0, -1.952, -28.61, -14.0, -18.0, -14.0, -18.0, -1.952, -28.61, -1.952, -6.0, -14.0, 6.001, -14.0, 6.001, -1.952, -6.0, -1.952, -8.001, -15.01, -18.61, -13.61, -16.59, -21.88, -6.878, -23.64, -16.59, 39.88, -24.32, 37.31, -26.88, 29.58, -18.61, 31.61, -18.61, 31.61, -26.88, 29.58, -28.64, 19.88, -20.0, 21.0, -20.0, 21.0, -28.64, 19.88, -29.26, 8.998, -20.51, 8.998, -20.51, 8.998, -29.26, 8.998, -28.64, -1.881, -20.0, -3.004, -20.0, -3.004, -28.64, -1.881, -26.88, -11.59, -18.61, -13.61, -18.61, -13.61, -26.88, -11.59, -24.32, -19.32, -16.59, -21.88, -8.001, 33.0, -18.61, 31.61, -20.0, 21.0, -8.79, 21.79, -8.79, 21.79, -20.0, 21.0, -20.51, 8.998, -9.082, 8.998, -9.082, 8.998, -20.51, 8.998, -20.0, -3.004, -8.79, -3.794, -8.79, -3.794, -20.0, -3.004, -18.61, -13.61, -8.001, -15.01, 4.001, 8.998, -9.082, 8.998, -8.79, -3.794, 4.001, -4.085, 4.001, 22.08, -8.79, 21.79, -9.082, 8.998, 4.001, 8.998, 17.08, 8.998, 4.001, 8.998, 4.001, -4.085, 16.79, -3.794, 16.79, 21.79, 4.001, 22.08, 4.001, 8.998, 17.08, 8.998, -18.79, -1.952, -6.0, -1.952, -6.0, 10.1, -18.79, 10.1, 6.791, -1.952, -6.0, -1.952, -6.0, 10.1, 6.791, 10.1, -6.0, -1.952, -18.79, -1.952, -18.79, 10.1, -6.0, 10.1, -6.0, -1.952, 6.791, -1.952, 6.791, 10.1, -6.0, 10.1])
me_cube.materials.append(mat_tile)
me_cube.use_remesh_fix_poles = True
me_cube.use_remesh_preserve_attributes = False
me_cube.use_mirror_vertex_groups = False
me_cube.update()

# ---- objects
ob_plane = bpy.data.objects.new('Plane', me_plane)
ob_cube = bpy.data.objects.new('Cube', me_cube)

# ---- transforms, parenting, visibility, modifiers, constraints
ob_plane.location = (17.86, -19.94, 0.0)
ob_plane.lineart.crease_threshold = 0.0
ob_cube.location = (0.0, 0.0, 0.0)
ob_cube.lineart.crease_threshold = 0.0

# ---- collection membership
col_collection.objects.link(ob_plane)
col_collection.objects.link(ob_cube)

# ---- scene / render settings (as saved in the file)
scene.frame_start = 1; scene.frame_end = 250; scene.frame_set(1)
scene.render.engine = 'BLENDER_EEVEE_NEXT'
scene.cycles.use_denoising = False
scene.cycles.samples = 128
scene.cycles.sampling_pattern = 'TABULATED_SOBOL'
scene.cycles.use_adaptive_sampling = False
scene.cycles.use_light_tree = False
scene.view_settings.view_transform = 'Filmic'
bpy.context.view_layer.update()

# ---- added for rendering (the .blend has no active camera and no usable light): camera, sun
cam_auto = bpy.data.cameras.new('AutoCamera')
cam_auto.lens = 50.0
cam_auto.sensor_width = 36.0
cam_auto.clip_end = 2062.51
ob_auto_camera = bpy.data.objects.new('AutoCamera', cam_auto)
scene.collection.objects.link(ob_auto_camera)
ob_auto_camera.location = (117.523, -141.027, 116.018)
ob_auto_camera.rotation_euler = (1.09748, -7.21219e-08, 0.694738)
scene.camera = ob_auto_camera
light_auto_sun = bpy.data.lights.new('AutoSun', 'SUN')
light_auto_sun.energy = 3.0
light_auto_sun.angle = 0.0523599
ob_auto_sun = bpy.data.objects.new('AutoSun', light_auto_sun)
scene.collection.objects.link(ob_auto_sun)
ob_auto_sun.rotation_euler = (0.872665, 0.174533, 0.523599)
bpy.context.view_layer.update()
